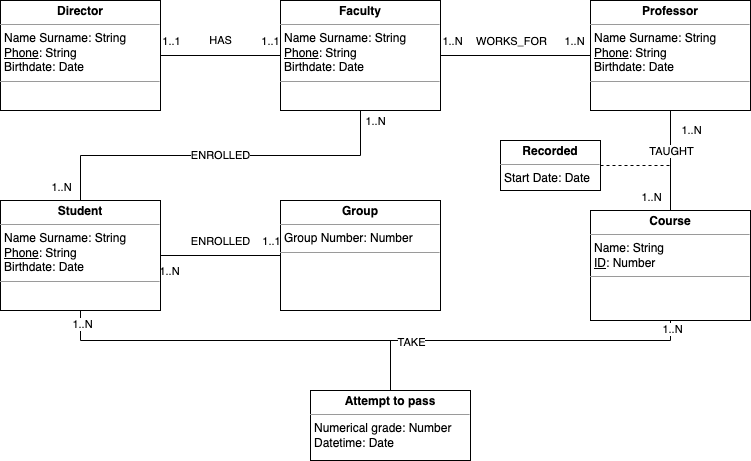

The diagram above was exported from draw.io. Its source (the exported page's mxGraphModel, read from the mxfile embedded in the PNG):
<mxGraphModel dx="946" dy="532" grid="1" gridSize="10" guides="1" tooltips="1" connect="1" arrows="1" fold="1" page="1" pageScale="1" pageWidth="827" pageHeight="1169" math="0" shadow="0">
  <root>
    <mxCell id="0" />
    <mxCell id="1" parent="0" />
    <mxCell id="ghRPbme5IS41AUpi4WYW-13" value="HAS" style="edgeStyle=orthogonalEdgeStyle;rounded=0;orthogonalLoop=1;jettySize=auto;html=1;exitX=1;exitY=0.5;exitDx=0;exitDy=0;entryX=0;entryY=0.5;entryDx=0;entryDy=0;endArrow=none;endFill=0;" edge="1" parent="1" source="ghRPbme5IS41AUpi4WYW-2" target="ghRPbme5IS41AUpi4WYW-4">
      <mxGeometry y="15" relative="1" as="geometry">
        <mxPoint as="offset" />
      </mxGeometry>
    </mxCell>
    <mxCell id="ghRPbme5IS41AUpi4WYW-14" value="1..1" style="edgeLabel;html=1;align=center;verticalAlign=middle;resizable=0;points=[];" vertex="1" connectable="0" parent="ghRPbme5IS41AUpi4WYW-13">
      <mxGeometry x="-0.8333" y="1" relative="1" as="geometry">
        <mxPoint y="-14" as="offset" />
      </mxGeometry>
    </mxCell>
    <mxCell id="ghRPbme5IS41AUpi4WYW-15" value="1..1" style="edgeLabel;html=1;align=center;verticalAlign=middle;resizable=0;points=[];" vertex="1" connectable="0" parent="ghRPbme5IS41AUpi4WYW-13">
      <mxGeometry x="0.8167" y="1" relative="1" as="geometry">
        <mxPoint y="-14" as="offset" />
      </mxGeometry>
    </mxCell>
    <mxCell id="ghRPbme5IS41AUpi4WYW-2" value="&lt;p style=&quot;margin: 0px ; margin-top: 4px ; text-align: center&quot;&gt;&lt;b&gt;Director&lt;/b&gt;&lt;/p&gt;&lt;hr size=&quot;1&quot;&gt;&lt;p style=&quot;margin: 0px ; margin-left: 4px&quot;&gt;Name Surname: String&lt;/p&gt;&lt;p style=&quot;margin: 0px ; margin-left: 4px&quot;&gt;&lt;u&gt;Phone&lt;/u&gt;: String&lt;/p&gt;&lt;p style=&quot;margin: 0px ; margin-left: 4px&quot;&gt;Birthdate: Date&amp;nbsp;&lt;/p&gt;&lt;hr size=&quot;1&quot;&gt;&lt;p style=&quot;margin: 0px ; margin-left: 4px&quot;&gt;&lt;br&gt;&lt;/p&gt;" style="verticalAlign=top;align=left;overflow=fill;fontSize=12;fontFamily=Helvetica;html=1;" vertex="1" parent="1">
      <mxGeometry x="40" y="40" width="160" height="110" as="geometry" />
    </mxCell>
    <mxCell id="ghRPbme5IS41AUpi4WYW-16" value="" style="edgeStyle=orthogonalEdgeStyle;rounded=0;orthogonalLoop=1;jettySize=auto;html=1;endArrow=none;endFill=0;" edge="1" parent="1" source="ghRPbme5IS41AUpi4WYW-3" target="ghRPbme5IS41AUpi4WYW-6">
      <mxGeometry relative="1" as="geometry" />
    </mxCell>
    <mxCell id="ghRPbme5IS41AUpi4WYW-17" value="TAUGHT" style="edgeLabel;html=1;align=center;verticalAlign=middle;resizable=0;points=[];" vertex="1" connectable="0" parent="ghRPbme5IS41AUpi4WYW-16">
      <mxGeometry x="-0.1" y="2" relative="1" as="geometry">
        <mxPoint x="-2" y="-5" as="offset" />
      </mxGeometry>
    </mxCell>
    <mxCell id="ghRPbme5IS41AUpi4WYW-18" value="1..N" style="edgeLabel;html=1;align=center;verticalAlign=middle;resizable=0;points=[];" vertex="1" connectable="0" parent="ghRPbme5IS41AUpi4WYW-16">
      <mxGeometry x="-0.62" y="1" relative="1" as="geometry">
        <mxPoint x="19" as="offset" />
      </mxGeometry>
    </mxCell>
    <mxCell id="ghRPbme5IS41AUpi4WYW-19" value="1..N" style="edgeLabel;html=1;align=center;verticalAlign=middle;resizable=0;points=[];" vertex="1" connectable="0" parent="ghRPbme5IS41AUpi4WYW-16">
      <mxGeometry x="0.72" y="1" relative="1" as="geometry">
        <mxPoint x="-21" as="offset" />
      </mxGeometry>
    </mxCell>
    <mxCell id="ghRPbme5IS41AUpi4WYW-3" value="&lt;p style=&quot;margin: 0px ; margin-top: 4px ; text-align: center&quot;&gt;&lt;b&gt;Professor&lt;/b&gt;&lt;/p&gt;&lt;hr size=&quot;1&quot;&gt;&lt;p style=&quot;margin: 0px ; margin-left: 4px&quot;&gt;Name Surname: String&lt;/p&gt;&lt;p style=&quot;margin: 0px ; margin-left: 4px&quot;&gt;&lt;u&gt;Phone&lt;/u&gt;: String&lt;/p&gt;&lt;p style=&quot;margin: 0px ; margin-left: 4px&quot;&gt;Birthdate: Date&lt;/p&gt;&lt;hr size=&quot;1&quot;&gt;&lt;p style=&quot;margin: 0px ; margin-left: 4px&quot;&gt;&lt;br&gt;&lt;/p&gt;" style="verticalAlign=top;align=left;overflow=fill;fontSize=12;fontFamily=Helvetica;html=1;" vertex="1" parent="1">
      <mxGeometry x="630" y="40" width="160" height="110" as="geometry" />
    </mxCell>
    <mxCell id="ghRPbme5IS41AUpi4WYW-9" style="edgeStyle=orthogonalEdgeStyle;rounded=0;orthogonalLoop=1;jettySize=auto;html=1;exitX=1;exitY=0.5;exitDx=0;exitDy=0;entryX=0;entryY=0.5;entryDx=0;entryDy=0;endArrow=none;endFill=0;" edge="1" parent="1" source="ghRPbme5IS41AUpi4WYW-4" target="ghRPbme5IS41AUpi4WYW-3">
      <mxGeometry relative="1" as="geometry" />
    </mxCell>
    <mxCell id="ghRPbme5IS41AUpi4WYW-10" value="WORKS_FOR" style="edgeLabel;html=1;align=center;verticalAlign=middle;resizable=0;points=[];" vertex="1" connectable="0" parent="ghRPbme5IS41AUpi4WYW-9">
      <mxGeometry x="-0.9" y="1" relative="1" as="geometry">
        <mxPoint x="63" y="-14" as="offset" />
      </mxGeometry>
    </mxCell>
    <mxCell id="ghRPbme5IS41AUpi4WYW-11" value="1..N" style="edgeLabel;html=1;align=center;verticalAlign=middle;resizable=0;points=[];" vertex="1" connectable="0" parent="ghRPbme5IS41AUpi4WYW-9">
      <mxGeometry x="-0.85" y="3" relative="1" as="geometry">
        <mxPoint y="-12" as="offset" />
      </mxGeometry>
    </mxCell>
    <mxCell id="ghRPbme5IS41AUpi4WYW-12" value="1..N" style="edgeLabel;html=1;align=center;verticalAlign=middle;resizable=0;points=[];" vertex="1" connectable="0" parent="ghRPbme5IS41AUpi4WYW-9">
      <mxGeometry x="0.7667" y="1" relative="1" as="geometry">
        <mxPoint y="-14" as="offset" />
      </mxGeometry>
    </mxCell>
    <mxCell id="ghRPbme5IS41AUpi4WYW-4" value="&lt;p style=&quot;margin: 0px ; margin-top: 4px ; text-align: center&quot;&gt;&lt;b&gt;Faculty&lt;/b&gt;&lt;/p&gt;&lt;hr size=&quot;1&quot;&gt;&lt;p style=&quot;margin: 0px ; margin-left: 4px&quot;&gt;Name Surname: String&lt;/p&gt;&lt;p style=&quot;margin: 0px ; margin-left: 4px&quot;&gt;&lt;u&gt;Phone&lt;/u&gt;: String&lt;/p&gt;&lt;p style=&quot;margin: 0px ; margin-left: 4px&quot;&gt;Birthdate: Date&lt;/p&gt;&lt;hr size=&quot;1&quot;&gt;&lt;p style=&quot;margin: 0px ; margin-left: 4px&quot;&gt;&lt;br&gt;&lt;/p&gt;" style="verticalAlign=top;align=left;overflow=fill;fontSize=12;fontFamily=Helvetica;html=1;" vertex="1" parent="1">
      <mxGeometry x="320" y="40" width="160" height="110" as="geometry" />
    </mxCell>
    <mxCell id="ghRPbme5IS41AUpi4WYW-22" style="edgeStyle=orthogonalEdgeStyle;rounded=0;orthogonalLoop=1;jettySize=auto;html=1;exitX=1;exitY=0.5;exitDx=0;exitDy=0;entryX=0;entryY=0.5;entryDx=0;entryDy=0;endArrow=none;endFill=0;" edge="1" parent="1" source="ghRPbme5IS41AUpi4WYW-5" target="ghRPbme5IS41AUpi4WYW-7">
      <mxGeometry relative="1" as="geometry" />
    </mxCell>
    <mxCell id="ghRPbme5IS41AUpi4WYW-23" value="ENROLLED" style="edgeLabel;html=1;align=center;verticalAlign=middle;resizable=0;points=[];" vertex="1" connectable="0" parent="ghRPbme5IS41AUpi4WYW-22">
      <mxGeometry x="-0.0167" y="1" relative="1" as="geometry">
        <mxPoint y="-14" as="offset" />
      </mxGeometry>
    </mxCell>
    <mxCell id="ghRPbme5IS41AUpi4WYW-24" value="1..N" style="edgeLabel;html=1;align=center;verticalAlign=middle;resizable=0;points=[];" vertex="1" connectable="0" parent="ghRPbme5IS41AUpi4WYW-22">
      <mxGeometry x="-0.8667" y="-2" relative="1" as="geometry">
        <mxPoint y="13" as="offset" />
      </mxGeometry>
    </mxCell>
    <mxCell id="ghRPbme5IS41AUpi4WYW-25" value="1..1" style="edgeLabel;html=1;align=center;verticalAlign=middle;resizable=0;points=[];" vertex="1" connectable="0" parent="ghRPbme5IS41AUpi4WYW-22">
      <mxGeometry x="0.9" relative="1" as="geometry">
        <mxPoint x="-4" y="-15" as="offset" />
      </mxGeometry>
    </mxCell>
    <mxCell id="ghRPbme5IS41AUpi4WYW-26" value="ENROLLED" style="edgeStyle=orthogonalEdgeStyle;rounded=0;orthogonalLoop=1;jettySize=auto;html=1;exitX=0.5;exitY=0;exitDx=0;exitDy=0;entryX=0.5;entryY=1;entryDx=0;entryDy=0;endArrow=none;endFill=0;" edge="1" parent="1" source="ghRPbme5IS41AUpi4WYW-5" target="ghRPbme5IS41AUpi4WYW-4">
      <mxGeometry relative="1" as="geometry" />
    </mxCell>
    <mxCell id="ghRPbme5IS41AUpi4WYW-27" value="1..N" style="edgeLabel;html=1;align=center;verticalAlign=middle;resizable=0;points=[];" vertex="1" connectable="0" parent="ghRPbme5IS41AUpi4WYW-26">
      <mxGeometry x="-0.9243" relative="1" as="geometry">
        <mxPoint x="-20" as="offset" />
      </mxGeometry>
    </mxCell>
    <mxCell id="ghRPbme5IS41AUpi4WYW-28" value="1..N" style="edgeLabel;html=1;align=center;verticalAlign=middle;resizable=0;points=[];" vertex="1" connectable="0" parent="ghRPbme5IS41AUpi4WYW-26">
      <mxGeometry x="0.9459" y="-1" relative="1" as="geometry">
        <mxPoint x="13" as="offset" />
      </mxGeometry>
    </mxCell>
    <mxCell id="ghRPbme5IS41AUpi4WYW-29" style="edgeStyle=orthogonalEdgeStyle;rounded=0;orthogonalLoop=1;jettySize=auto;html=1;exitX=0.5;exitY=1;exitDx=0;exitDy=0;entryX=0.5;entryY=1;entryDx=0;entryDy=0;endArrow=none;endFill=0;" edge="1" parent="1" source="ghRPbme5IS41AUpi4WYW-5" target="ghRPbme5IS41AUpi4WYW-6">
      <mxGeometry relative="1" as="geometry" />
    </mxCell>
    <mxCell id="ghRPbme5IS41AUpi4WYW-30" value="TAKE" style="edgeLabel;html=1;align=center;verticalAlign=middle;resizable=0;points=[];" vertex="1" connectable="0" parent="ghRPbme5IS41AUpi4WYW-29">
      <mxGeometry x="0.075" y="-1" relative="1" as="geometry">
        <mxPoint x="16" as="offset" />
      </mxGeometry>
    </mxCell>
    <mxCell id="ghRPbme5IS41AUpi4WYW-31" value="1..N" style="edgeLabel;html=1;align=center;verticalAlign=middle;resizable=0;points=[];" vertex="1" connectable="0" parent="ghRPbme5IS41AUpi4WYW-29">
      <mxGeometry x="-0.9594" y="1" relative="1" as="geometry">
        <mxPoint as="offset" />
      </mxGeometry>
    </mxCell>
    <mxCell id="ghRPbme5IS41AUpi4WYW-32" value="1..N" style="edgeLabel;html=1;align=center;verticalAlign=middle;resizable=0;points=[];" vertex="1" connectable="0" parent="ghRPbme5IS41AUpi4WYW-29">
      <mxGeometry x="0.975" y="-1" relative="1" as="geometry">
        <mxPoint as="offset" />
      </mxGeometry>
    </mxCell>
    <mxCell id="ghRPbme5IS41AUpi4WYW-5" value="&lt;p style=&quot;margin: 0px ; margin-top: 4px ; text-align: center&quot;&gt;&lt;b&gt;Student&lt;/b&gt;&lt;/p&gt;&lt;hr size=&quot;1&quot;&gt;&lt;p style=&quot;margin: 0px ; margin-left: 4px&quot;&gt;Name Surname: String&lt;/p&gt;&lt;p style=&quot;margin: 0px ; margin-left: 4px&quot;&gt;&lt;u&gt;Phone&lt;/u&gt;: String&lt;/p&gt;&lt;p style=&quot;margin: 0px ; margin-left: 4px&quot;&gt;Birthdate: Date&lt;/p&gt;&lt;hr size=&quot;1&quot;&gt;&lt;p style=&quot;margin: 0px ; margin-left: 4px&quot;&gt;&lt;br&gt;&lt;/p&gt;" style="verticalAlign=top;align=left;overflow=fill;fontSize=12;fontFamily=Helvetica;html=1;" vertex="1" parent="1">
      <mxGeometry x="40" y="240" width="160" height="110" as="geometry" />
    </mxCell>
    <mxCell id="ghRPbme5IS41AUpi4WYW-6" value="&lt;p style=&quot;margin: 0px ; margin-top: 4px ; text-align: center&quot;&gt;&lt;b&gt;Course&lt;/b&gt;&lt;/p&gt;&lt;hr size=&quot;1&quot;&gt;&lt;p style=&quot;margin: 0px ; margin-left: 4px&quot;&gt;Name: String&lt;/p&gt;&lt;p style=&quot;margin: 0px ; margin-left: 4px&quot;&gt;&lt;u&gt;ID&lt;/u&gt;: Number&lt;/p&gt;&lt;hr size=&quot;1&quot;&gt;&lt;p style=&quot;margin: 0px ; margin-left: 4px&quot;&gt;&lt;br&gt;&lt;/p&gt;" style="verticalAlign=top;align=left;overflow=fill;fontSize=12;fontFamily=Helvetica;html=1;" vertex="1" parent="1">
      <mxGeometry x="630" y="250" width="160" height="110" as="geometry" />
    </mxCell>
    <mxCell id="ghRPbme5IS41AUpi4WYW-7" value="&lt;p style=&quot;margin: 0px ; margin-top: 4px ; text-align: center&quot;&gt;&lt;b&gt;Group&lt;/b&gt;&lt;/p&gt;&lt;hr size=&quot;1&quot;&gt;&lt;p style=&quot;margin: 0px ; margin-left: 4px&quot;&gt;Group Number: Number&lt;/p&gt;&lt;hr size=&quot;1&quot;&gt;&lt;p style=&quot;margin: 0px ; margin-left: 4px&quot;&gt;&lt;br&gt;&lt;/p&gt;" style="verticalAlign=top;align=left;overflow=fill;fontSize=12;fontFamily=Helvetica;html=1;" vertex="1" parent="1">
      <mxGeometry x="320" y="240" width="160" height="110" as="geometry" />
    </mxCell>
    <mxCell id="ghRPbme5IS41AUpi4WYW-21" style="edgeStyle=orthogonalEdgeStyle;rounded=0;orthogonalLoop=1;jettySize=auto;html=1;exitX=1;exitY=0.5;exitDx=0;exitDy=0;endArrow=none;endFill=0;dashed=1;" edge="1" parent="1" source="ghRPbme5IS41AUpi4WYW-20">
      <mxGeometry relative="1" as="geometry">
        <mxPoint x="710" y="205" as="targetPoint" />
      </mxGeometry>
    </mxCell>
    <mxCell id="ghRPbme5IS41AUpi4WYW-20" value="&lt;p style=&quot;margin: 0px ; margin-top: 4px ; text-align: center&quot;&gt;&lt;b&gt;Recorded&lt;/b&gt;&lt;/p&gt;&lt;hr size=&quot;1&quot;&gt;&lt;p style=&quot;margin: 0px ; margin-left: 4px&quot;&gt;Start Date: Date&lt;/p&gt;&lt;p style=&quot;margin: 0px ; margin-left: 4px&quot;&gt;&lt;br&gt;&lt;/p&gt;" style="verticalAlign=top;align=left;overflow=fill;fontSize=12;fontFamily=Helvetica;html=1;" vertex="1" parent="1">
      <mxGeometry x="540" y="180" width="100" height="50" as="geometry" />
    </mxCell>
    <mxCell id="ghRPbme5IS41AUpi4WYW-34" style="edgeStyle=orthogonalEdgeStyle;rounded=0;orthogonalLoop=1;jettySize=auto;html=1;exitX=0.5;exitY=0;exitDx=0;exitDy=0;endArrow=none;endFill=0;" edge="1" parent="1" source="ghRPbme5IS41AUpi4WYW-33">
      <mxGeometry relative="1" as="geometry">
        <mxPoint x="430" y="380" as="targetPoint" />
      </mxGeometry>
    </mxCell>
    <mxCell id="ghRPbme5IS41AUpi4WYW-33" value="&lt;p style=&quot;margin: 0px ; margin-top: 4px ; text-align: center&quot;&gt;&lt;b&gt;Attempt to pass&lt;/b&gt;&lt;/p&gt;&lt;hr size=&quot;1&quot;&gt;&lt;p style=&quot;margin: 0px ; margin-left: 4px&quot;&gt;Numerical grade: Number&lt;/p&gt;&lt;p style=&quot;margin: 0px ; margin-left: 4px&quot;&gt;Datetime: Date&lt;/p&gt;" style="verticalAlign=top;align=left;overflow=fill;fontSize=12;fontFamily=Helvetica;html=1;" vertex="1" parent="1">
      <mxGeometry x="350" y="430" width="160" height="70" as="geometry" />
    </mxCell>
  </root>
</mxGraphModel>